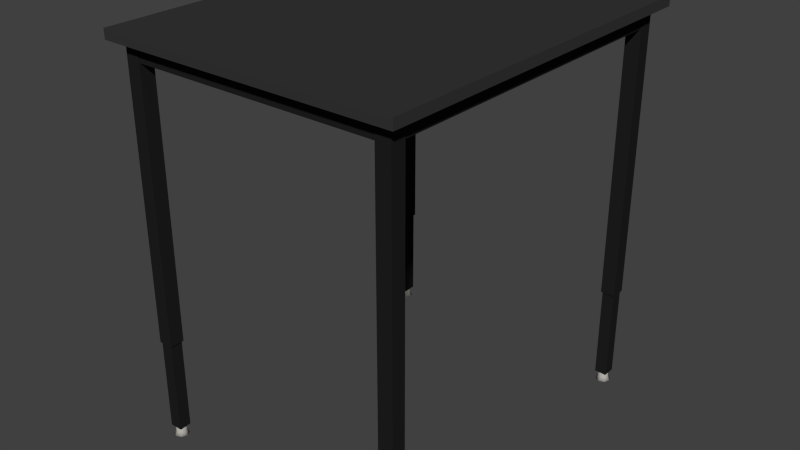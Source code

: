 # Source: SquareTable-Black.blend  (saved by Blender 2.79.0; exported with 4.5.12 LTS)
import bpy
from mathutils import Matrix  # noqa: F401  (used for matrix-valued properties, if any)

bpy.ops.wm.read_factory_settings(use_empty=True)
scene = bpy.context.scene
scene.name = 'Scene'

# ---- collections
col_collection_4 = bpy.data.collections.new('Collection 4'); scene.collection.children.link(col_collection_4)

# ---- materials (node trees are filled in below, after node groups)
mat_metal_black = bpy.data.materials.new('Metal-Black')
mat_metal_black.alpha_threshold = 0.0
mat_metal_black.use_transparent_shadow = False
mat_metal_black.diffuse_color = (0.01467, 0.01467, 0.01467, 1.0)
mat_metal_black.roughness = 0.5
mat_metal_silver = bpy.data.materials.new('Metal-Silver')
mat_metal_silver.alpha_threshold = 0.0
mat_metal_silver.use_transparent_shadow = False
mat_metal_silver.diffuse_color = (0.448, 0.4335, 0.4009, 1.0)
mat_metal_silver.roughness = 0.5
mat_plastic_black = bpy.data.materials.new('Plastic-Black')
mat_plastic_black.alpha_threshold = 0.0
mat_plastic_black.use_transparent_shadow = False
mat_plastic_black.diffuse_color = (0.03741, 0.03741, 0.03741, 1.0)
mat_plastic_black.roughness = 0.5
mat_plastic_black.specular_intensity = 0.0

# ---- material node trees

# ---- world
world_world = bpy.data.worlds.new('World'); scene.world = world_world
world_world.color = (0.05088, 0.05088, 0.05088)
world_world.use_sun_shadow = False
world_world.sun_shadow_jitter_overblur = 0.0
world_world.cycles.sampling_method = 'NONE'
world_world.cycles.sample_map_resolution = 256

# ---- meshes
me_legs = bpy.data.meshes.new('Legs')
me_legs.from_pydata([(-0.2825, -0.357, 0.21), (-0.2825, -0.357, 0.793), (-0.2825, -0.327, 0.21), (-0.2825, -0.327, 0.793), (-0.2525, -0.357, 0.21), (-0.2525, -0.357, 0.793), (-0.2525, -0.327, 0.21), (-0.2525, -0.327, 0.793), (-0.2801, -0.3546, 0.21), (-0.2801, -0.3294, 0.21), (-0.255, -0.3546, 0.21), (-0.255, -0.3294, 0.21), (-0.2801, -0.3546, 0.02), (-0.2801, -0.3294, 0.02), (-0.255, -0.3546, 0.02), (-0.255, -0.3294, 0.02), (-0.2675, -0.327, -3.725e-09), (-0.2675, -0.3312, 0.007133), (-0.2569, -0.3314, -3.725e-09), (-0.2599, -0.3344, 0.007133), (-0.2525, -0.342, -3.725e-09), (-0.2568, -0.342, 0.007133), (-0.2569, -0.3526, -3.725e-09), (-0.2599, -0.3496, 0.007133), (-0.2675, -0.357, -3.725e-09), (-0.2675, -0.3528, 0.007133), (-0.2781, -0.3526, -3.725e-09), (-0.2751, -0.3496, 0.007133), (-0.2825, -0.342, -3.725e-09), (-0.2783, -0.342, 0.007133), (-0.2781, -0.3314, -3.725e-09), (-0.2751, -0.3344, 0.007133), (-0.2599, -0.3344, 0.02498), (-0.2675, -0.3312, 0.02498), (-0.2568, -0.342, 0.02498), (-0.2599, -0.3496, 0.02498), (-0.2675, -0.3528, 0.02498), (-0.2751, -0.3496, 0.02498), (-0.2783, -0.342, 0.02498), (-0.2751, -0.3344, 0.02498)], [], [(1, 3, 2, 0), (3, 7, 6, 2), (7, 5, 4, 6), (5, 1, 0, 4), (2, 6, 11, 9), (8, 9, 13, 12), (4, 0, 8, 10), (6, 4, 10, 11), (0, 2, 9, 8), (12, 13, 15, 14), (10, 8, 12, 14), (9, 11, 15, 13), (11, 10, 14, 15), (16, 17, 19, 18), (18, 19, 21, 20), (20, 21, 23, 22), (22, 23, 25, 24), (24, 25, 27, 26), (26, 27, 29, 28), (21, 19, 32, 34), (28, 29, 31, 30), (30, 31, 17, 16), (16, 18, 20, 22, 24, 26, 28, 30), (32, 33, 39, 38, 37, 36, 35, 34), (27, 25, 36, 37), (17, 31, 39, 33), (19, 17, 33, 32), (23, 21, 34, 35), (29, 27, 37, 38), (25, 23, 35, 36), (31, 29, 38, 39)])
me_legs.polygons.foreach_set('use_smooth', [0, 0, 0, 0, 0, 0, 0, 0, 0, 0, 0, 0, 0, 1, 1, 1, 1, 1, 1, 1, 1, 1, 1, 1, 1, 1, 1, 1, 1, 1, 1])
me_legs.polygons.foreach_set('material_index', [0, 0, 0, 0, 0, 0, 0, 0, 0, 1, 0, 0, 0, 1, 1, 1, 1, 1, 1, 1, 1, 1, 1, 1, 1, 1, 1, 1, 1, 1, 1])
me_legs.materials.append(mat_metal_black)
me_legs.materials.append(mat_metal_silver)
me_legs.use_remesh_preserve_volume = False
me_legs.use_remesh_preserve_attributes = False
me_legs.use_mirror_vertex_groups = False
me_legs.update()
me_tablebase = bpy.data.meshes.new('TableBase')
me_tablebase.from_pydata([(-0.405, -0.355, -0.035), (-0.405, -0.355, 0.0), (-0.405, 0.355, -0.035), (-0.405, 0.355, 0.0), (0.405, -0.355, -0.035), (0.405, -0.355, 0.0), (0.405, 0.355, -0.035), (0.405, 0.355, 0.0)], [], [(1, 3, 2, 0), (3, 7, 6, 2), (7, 5, 4, 6), (5, 1, 0, 4), (0, 2, 6, 4), (5, 7, 3, 1)])
me_tablebase.materials.append(mat_metal_black)
me_tablebase.use_remesh_preserve_volume = False
me_tablebase.use_remesh_preserve_attributes = False
me_tablebase.use_mirror_vertex_groups = False
me_tablebase.update()
me_tabletop = bpy.data.meshes.new('TableTop')
me_tabletop.from_pydata([(-0.305, -0.38, -0.01), (-0.305, -0.38, 0.01), (-0.305, 0.38, -0.01), (-0.305, 0.38, 0.01), (0.305, -0.38, -0.01), (0.305, -0.38, 0.01), (0.305, 0.38, -0.01), (0.305, 0.38, 0.01)], [], [(1, 3, 2, 0), (3, 7, 6, 2), (7, 5, 4, 6), (5, 1, 0, 4), (0, 2, 6, 4), (5, 7, 3, 1)])
me_tabletop.polygons.foreach_set('material_index', [1, 1, 1, 1, 0, 0])
me_tabletop.materials.append(mat_plastic_black)
me_tabletop.materials.append(mat_plastic_black)
me_tabletop.use_remesh_preserve_volume = False
me_tabletop.use_remesh_preserve_attributes = False
me_tabletop.use_mirror_vertex_groups = False
me_tabletop.update()

# ---- objects
ob_empty = bpy.data.objects.new('Empty', None)
ob_legs = bpy.data.objects.new('Legs', me_legs)
ob_tablebase = bpy.data.objects.new('TableBase', me_tablebase)
ob_tabletop = bpy.data.objects.new('TableTop', me_tabletop)

# ---- transforms, parenting, visibility, modifiers, constraints
ob_empty.location = (0.0, 0.0, 0.0)
ob_empty.rotation_euler = (1.571, 0.0, 0.0)
ob_empty.empty_image_offset = (0.0, 0.0)
ob_empty.lineart.crease_threshold = 0.0
ob_legs.parent = ob_empty
ob_legs.matrix_parent_inverse = Matrix(((1.0, 0.0, 0.0, 0.0), (0.0, -4.371e-08, 1.0, 0.0), (0.0, -1.0, -4.371e-08, 0.0), (0.0, 0.0, 0.0, 1.0)))
ob_legs.location = (0.0, 0.0, 0.0)
ob_legs.lineart.crease_threshold = 0.0
_m = ob_legs.modifiers.new('Mirror', 'MIRROR')
_m.use_axis = (True, True, False)
ob_tablebase.parent = ob_legs
ob_tablebase.location = (0.0, 0.0, 0.793)
ob_tablebase.scale = (0.6914, 1.0, 1.0)
ob_tablebase.lineart.crease_threshold = 0.0
ob_tabletop.parent = ob_legs
ob_tabletop.location = (0.0, 0.0, 0.803)
ob_tabletop.lineart.crease_threshold = 0.0

# ---- collection membership
col_collection_4.objects.link(ob_empty)
col_collection_4.objects.link(ob_legs)
col_collection_4.objects.link(ob_tablebase)
col_collection_4.objects.link(ob_tabletop)

# ---- scene / render settings (as saved in the file)
scene.frame_start = 1; scene.frame_end = 250; scene.frame_set(1)
scene.render.engine = 'BLENDER_EEVEE_NEXT'
scene.render.resolution_percentage = 50
scene.render.dither_intensity = 0.0
scene.cycles.use_denoising = False
scene.cycles.samples = 10
scene.cycles.sampling_pattern = 'TABULATED_SOBOL'
scene.cycles.light_sampling_threshold = 0.0
scene.cycles.use_adaptive_sampling = False
scene.cycles.use_light_tree = False
scene.cycles.blur_glossy = 0.0
scene.cycles.pixel_filter_type = 'GAUSSIAN'
scene.cycles.sample_clamp_indirect = 0.0
scene.view_settings.view_transform = 'Standard'
bpy.context.view_layer.update()

# ---- added for rendering (the .blend has no active camera and no usable light): camera, sun
cam_auto = bpy.data.cameras.new('AutoCamera')
cam_auto.lens = 50.0
cam_auto.sensor_width = 36.0
cam_auto.clip_end = 1000.0
ob_auto_camera = bpy.data.objects.new('AutoCamera', cam_auto)
scene.collection.objects.link(ob_auto_camera)
ob_auto_camera.location = (1.17422, -1.40907, 1.34588)
ob_auto_camera.rotation_euler = (1.09748, -7.21219e-08, 0.694738)
scene.camera = ob_auto_camera
light_auto_sun = bpy.data.lights.new('AutoSun', 'SUN')
light_auto_sun.energy = 3.0
light_auto_sun.angle = 0.0523599
ob_auto_sun = bpy.data.objects.new('AutoSun', light_auto_sun)
scene.collection.objects.link(ob_auto_sun)
ob_auto_sun.rotation_euler = (0.872665, 0.174533, 0.523599)
bpy.context.view_layer.update()
